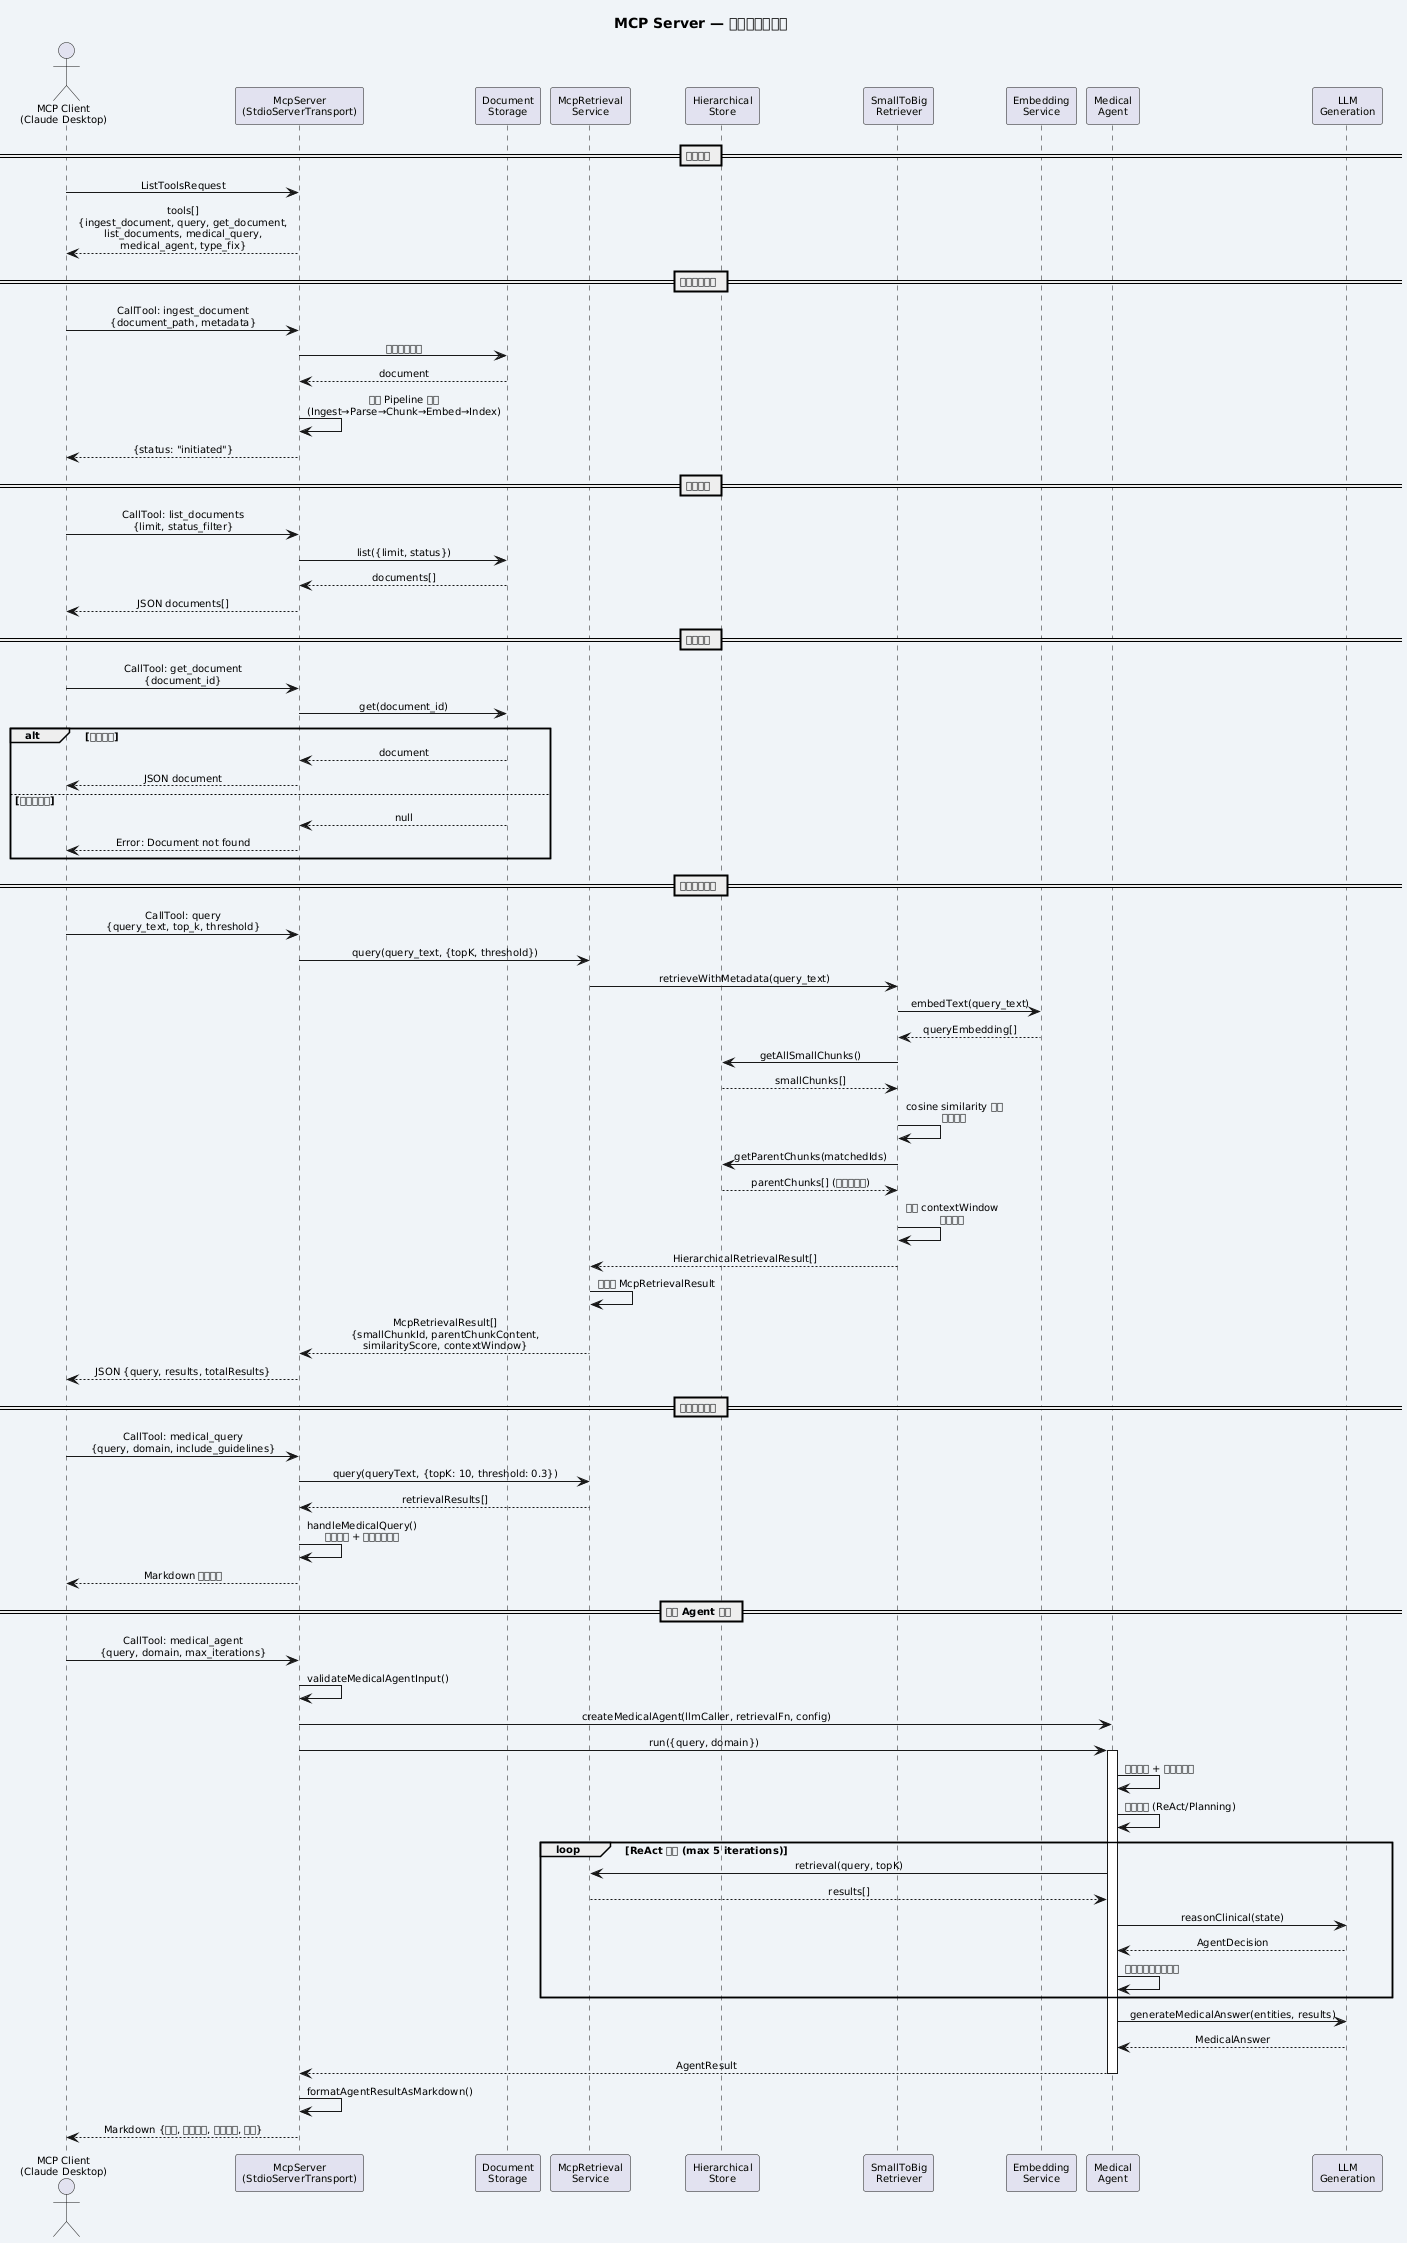

The diagram above was rendered by PlantUML. Its source (embedded in the PNG):
@startuml
skinparam backgroundColor #f0f4f8
skinparam defaultFontSize 10
skinparam sequenceMessageAlign center

title MCP Server — 工具调用时序图

actor "MCP Client\n(Claude Desktop)" as Client
participant "McpServer\n(StdioServerTransport)" as McpServer
participant "Document\nStorage" as DocStore
participant "McpRetrieval\nService" as RetrievalSvc
participant "Hierarchical\nStore" as HierStore
participant "SmallToBig\nRetriever" as Retriever
participant "Embedding\nService" as EmbedSvc
participant "Medical\nAgent" as MedAgent
participant "LLM\nGeneration" as LLM

== 工具发现 ==

Client -> McpServer: ListToolsRequest
McpServer --> Client: tools[]\n{ingest_document, query, get_document,\nlist_documents, medical_query,\nmedical_agent, type_fix}

== 文档管理工具 ==

Client -> McpServer: CallTool: ingest_document\n{document_path, metadata}
McpServer -> DocStore: 读取文档文件
DocStore --> McpServer: document
McpServer -> McpServer: 触发 Pipeline 处理\n(Ingest→Parse→Chunk→Embed→Index)
McpServer --> Client: {status: "initiated"}

== 文档列表 ==

Client -> McpServer: CallTool: list_documents\n{limit, status_filter}
McpServer -> DocStore: list({limit, status})
DocStore --> McpServer: documents[]
McpServer --> Client: JSON documents[]

== 获取文档 ==

Client -> McpServer: CallTool: get_document\n{document_id}
McpServer -> DocStore: get(document_id)
alt 文档存在
  DocStore --> McpServer: document
  McpServer --> Client: JSON document
else 文档不存在
  DocStore --> McpServer: null
  McpServer --> Client: Error: Document not found
end

== 查询检索工具 ==

Client -> McpServer: CallTool: query\n{query_text, top_k, threshold}
McpServer -> RetrievalSvc: query(query_text, {topK, threshold})
RetrievalSvc -> Retriever: retrieveWithMetadata(query_text)
Retriever -> EmbedSvc: embedText(query_text)
EmbedSvc --> Retriever: queryEmbedding[]
Retriever -> HierStore: getAllSmallChunks()
HierStore --> Retriever: smallChunks[]
Retriever -> Retriever: cosine similarity 计算\n阈值过滤
Retriever -> HierStore: getParentChunks(matchedIds)
HierStore --> Retriever: parentChunks[] (完整上下文)
Retriever -> Retriever: 提取 contextWindow\n去重合并
Retriever --> RetrievalSvc: HierarchicalRetrievalResult[]
RetrievalSvc -> RetrievalSvc: 映射为 McpRetrievalResult
RetrievalSvc --> McpServer: McpRetrievalResult[]\n{smallChunkId, parentChunkContent,\nsimilarityScore, contextWindow}
McpServer --> Client: JSON {query, results, totalResults}

== 医学查询工具 ==

Client -> McpServer: CallTool: medical_query\n{query, domain, include_guidelines}
McpServer -> RetrievalSvc: query(queryText, {topK: 10, threshold: 0.3})
RetrievalSvc --> McpServer: retrievalResults[]
McpServer -> McpServer: handleMedicalQuery()\n实体识别 + 领域知识匹配
McpServer --> Client: Markdown 格式答案

== 医学 Agent 工具 ==

Client -> McpServer: CallTool: medical_agent\n{query, domain, max_iterations}
McpServer -> McpServer: validateMedicalAgentInput()
McpServer -> MedAgent: createMedicalAgent(llmCaller, retrievalFn, config)
McpServer -> MedAgent: run({query, domain})
activate MedAgent
MedAgent -> MedAgent: 实体识别 + 复杂度评估
MedAgent -> MedAgent: 模式选择 (ReAct/Planning)
loop ReAct 循环 (max 5 iterations)
  MedAgent -> RetrievalSvc: retrieval(query, topK)
  RetrievalSvc --> MedAgent: results[]
  MedAgent -> LLM: reasonClinical(state)
  LLM --> MedAgent: AgentDecision
  MedAgent -> MedAgent: 规则化判断是否满足
end
MedAgent -> LLM: generateMedicalAnswer(entities, results)
LLM --> MedAgent: MedicalAnswer
MedAgent --> McpServer: AgentResult
deactivate MedAgent
McpServer -> McpServer: formatAgentResultAsMarkdown()
McpServer --> Client: Markdown {结论, 证据等级, 推理追踪, 来源}

@enduml